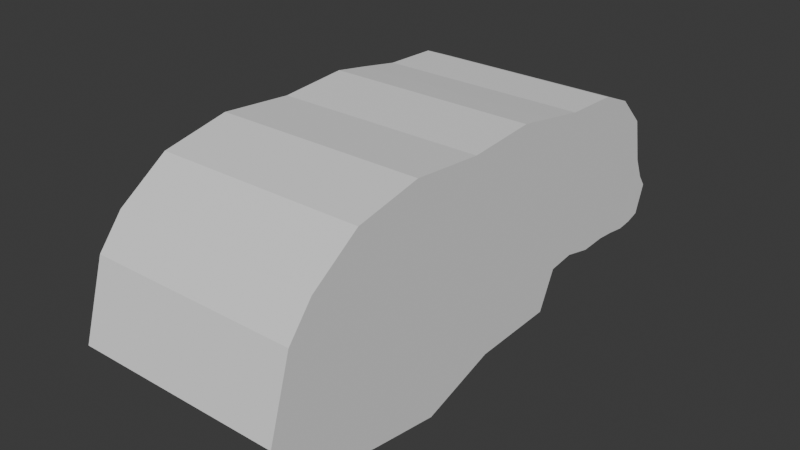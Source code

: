 # Source: panda.blend  (saved by Blender 4.0.36; exported with 4.5.12 LTS)
import bpy
from mathutils import Matrix  # noqa: F401  (used for matrix-valued properties, if any)

bpy.ops.wm.read_factory_settings(use_empty=True)
scene = bpy.context.scene
scene.name = 'Scene'

# ---- collections
col_collection = bpy.data.collections.new('Collection'); scene.collection.children.link(col_collection)

# ---- world
world_world = bpy.data.worlds.new('World'); scene.world = world_world
world_world.use_nodes = True; world_world.node_tree.nodes.clear()
_N = world_world.node_tree.nodes; _L = world_world.node_tree.links
n0 = _N.new('ShaderNodeOutputWorld'); n0.name = 'World Output'; n0.location = (300, 300)
n1 = _N.new('ShaderNodeBackground'); n1.name = 'Background'; n1.location = (10, 300)
n1.inputs[0].default_value = (0.05088, 0.05088, 0.05088, 1.0)
_L.new(n1.outputs[0], n0.inputs[0])
n0.is_active_output = True
world_world.color = (0.05088, 0.05088, 0.05088)
world_world.use_sun_shadow = False
world_world.sun_shadow_jitter_overblur = 0.0

# ---- meshes
me_x = bpy.data.meshes.new('Куб')
me_x.from_pydata([(1.298e-16, -0.5178, -0.4155), (1.698e-16, -0.71, 1.765), (1.0, -0.71, 1.765), (1.0, -0.5178, -0.4155), (1.0, -1.212, -0.3096), (1.0, -1.345, 1.635), (1.0, 0.2077, -0.1841), (1.0, -0.01201, 1.706), (1.812e-16, 0.2077, -0.1841), (1.568e-16, -0.01201, 1.706), (1.533e-16, -1.212, -0.3096), (1.411e-16, -1.345, 1.635), (1.0, -1.709, -0.1926), (1.0, -1.811, 1.311), (3.484e-17, -1.709, -0.1926), (-6.097e-17, -1.811, 1.311), (1.0, -2.257, 0.3067), (1.0, -2.044, 1.018), (1.62e-16, -2.257, 0.3067), (-1.097e-16, -2.044, 1.018), (1.0, 1.037, -0.1584), (1.0, 0.6444, 1.755), (1.672e-16, 1.037, -0.1584), (1.481e-16, 0.6444, 1.755), (1.0, 1.207, 0.2032), (1.0, 0.9797, 1.701), (2.352e-16, 1.207, 0.2032), (1.237e-16, 0.9797, 1.701), (1.0, 1.472, 0.2353), (1.0, 1.386, 1.631), (2.352e-16, 1.472, 0.2353), (1.01e-16, 1.386, 1.631), (1.0, 1.759, 0.1693), (1.0, 1.921, 1.615), (0.0, 1.759, 0.1693), (0.0, 1.921, 1.615), (1.0, 2.019, 0.1815), (1.0, 2.246, 1.483), (-3.484e-18, 2.018, 0.1738), (2.09e-17, 2.246, 1.483), (1.0, 2.206, 0.1663), (1.0, 2.519, 1.205), (0.0001754, 2.206, 0.1584), (0.0001754, 2.519, 1.205), (1.0, 2.395, 0.1379), (1.0, 2.607, 0.7845), (0.0004096, 2.395, 0.1301), (0.0004096, 2.607, 0.7845), (1.001, 2.545, 0.154), (1.001, 2.694, 0.5809), (0.0005618, 2.545, 0.1462), (0.0005618, 2.694, 0.5809), (1.001, 2.679, 0.1928), (1.001, 2.778, 0.4682), (0.0007216, 2.676, 0.1856), (0.0007216, 2.778, 0.4682), (0.8775, 2.779, 0.2579), (0.8775, 2.839, 0.343), (0.2644, 2.77, 0.2459), (0.2644, 2.832, 0.3336)], [], [(10, 4, 12, 14), (9, 7, 21, 23), (3, 2, 5, 4), (6, 7, 2, 3), (0, 3, 4, 10), (8, 6, 3, 0), (2, 1, 11, 5), (13, 15, 19, 17), (11, 10, 14, 15), (7, 9, 1, 2), (5, 11, 15, 13), (4, 5, 13, 12), (16, 17, 19, 18), (12, 13, 17, 16), (15, 14, 18, 19), (14, 12, 16, 18), (22, 23, 27, 26), (6, 8, 22, 20), (8, 9, 23, 22), (7, 6, 20, 21), (26, 27, 31, 30), (21, 20, 24, 25), (20, 22, 26, 24), (23, 21, 25, 27), (29, 28, 32, 33), (25, 24, 28, 29), (24, 26, 30, 28), (27, 25, 29, 31), (32, 34, 38, 36), (28, 30, 34, 32), (31, 29, 33, 35), (30, 31, 35, 34), (38, 39, 43, 42), (35, 33, 37, 39), (34, 35, 39, 38), (33, 32, 36, 37), (40, 42, 46, 44), (37, 36, 40, 41), (36, 38, 42, 40), (39, 37, 41, 43), (46, 47, 51, 50), (43, 41, 45, 47), (42, 43, 47, 46), (41, 40, 44, 45), (48, 50, 54, 52), (45, 44, 48, 49), (44, 46, 50, 48), (47, 45, 49, 51), (55, 53, 57, 59), (51, 49, 53, 55), (50, 51, 55, 54), (49, 48, 52, 53), (58, 59, 57, 56), (54, 55, 59, 58), (53, 52, 56, 57), (52, 54, 58, 56)])
_uv = me_x.uv_layers.new(name='UVКарта')
_uv.uv.foreach_set('vector', [0.25, 0.75, 0.375, 0.75, 0.375, 0.75, 0.25, 0.75, 0.75, 0.5, 0.625, 0.5, 0.625, 0.5, 0.75, 0.5, 0.375, 0.625, 0.625, 0.625, 0.625, 0.75, 0.375, 0.75, 0.375, 0.5, 0.625, 0.5, 0.625, 0.625, 0.375, 0.625, 0.25, 0.625, 0.375, 0.625, 0.375, 0.75, 0.25, 0.75, 0.25, 0.5, 0.375, 0.5, 0.375, 0.625, 0.25, 0.625, 0.625, 0.625, 0.75, 0.625, 0.75, 0.75, 0.625, 0.75, 0.625, 0.75, 0.75, 0.75, 0.75, 0.75, 0.625, 0.75, 0.0, 0.0, 0.0, 0.0, 0.0, 0.0, 0.0, 0.0, 0.625, 0.5, 0.75, 0.5, 0.75, 0.625, 0.625, 0.625, 0.625, 0.75, 0.75, 0.75, 0.75, 0.75, 0.625, 0.75, 0.375, 0.75, 0.625, 0.75, 0.625, 0.75, 0.375, 0.75, 0.375, 0.75, 0.625, 0.75, 0.625, 0.875, 0.375, 0.875, 0.375, 0.75, 0.625, 0.75, 0.625, 0.75, 0.375, 0.75, 0.0, 0.0, 0.0, 0.0, 0.0, 0.0, 0.0, 0.0, 0.25, 0.75, 0.375, 0.75, 0.375, 0.75, 0.25, 0.75, 0.0, 0.0, 0.0, 0.0, 0.0, 0.0, 0.0, 0.0, 0.375, 0.5, 0.25, 0.5, 0.25, 0.5, 0.375, 0.5, 0.0, 0.0, 0.0, 0.0, 0.0, 0.0, 0.0, 0.0, 0.625, 0.5, 0.375, 0.5, 0.375, 0.5, 0.625, 0.5, 0.0, 0.0, 0.0, 0.0, 0.0, 0.0, 0.0, 0.0, 0.625, 0.5, 0.375, 0.5, 0.375, 0.5, 0.625, 0.5, 0.375, 0.5, 0.25, 0.5, 0.25, 0.5, 0.375, 0.5, 0.75, 0.5, 0.625, 0.5, 0.625, 0.5, 0.75, 0.5, 0.625, 0.5, 0.375, 0.5, 0.375, 0.5, 0.625, 0.5, 0.625, 0.5, 0.375, 0.5, 0.375, 0.5, 0.625, 0.5, 0.375, 0.5, 0.25, 0.5, 0.25, 0.5, 0.375, 0.5, 0.75, 0.5, 0.625, 0.5, 0.625, 0.5, 0.75, 0.5, 0.375, 0.5, 0.25, 0.5, 0.25, 0.5, 0.375, 0.5, 0.375, 0.5, 0.25, 0.5, 0.25, 0.5, 0.375, 0.5, 0.75, 0.5, 0.625, 0.5, 0.625, 0.5, 0.75, 0.5, 0.0, 0.0, 0.0, 0.0, 0.0, 0.0, 0.0, 0.0, 0.0, 0.0, 0.0, 0.0, 0.0, 0.0, 0.0, 0.0, 0.75, 0.5, 0.625, 0.5, 0.625, 0.5, 0.75, 0.5, 0.0, 0.0, 0.0, 0.0, 0.0, 0.0, 0.0, 0.0, 0.625, 0.5, 0.375, 0.5, 0.375, 0.5, 0.625, 0.5, 0.375, 0.5, 0.25, 0.5, 0.25, 0.5, 0.375, 0.5, 0.625, 0.5, 0.375, 0.5, 0.375, 0.5, 0.625, 0.5, 0.375, 0.5, 0.25, 0.5, 0.25, 0.5, 0.375, 0.5, 0.75, 0.5, 0.625, 0.5, 0.625, 0.5, 0.75, 0.5, 0.0, 0.0, 0.0, 0.0, 0.0, 0.0, 0.0, 0.0, 0.75, 0.5, 0.625, 0.5, 0.625, 0.5, 0.75, 0.5, 0.0, 0.0, 0.0, 0.0, 0.0, 0.0, 0.0, 0.0, 0.625, 0.5, 0.375, 0.5, 0.375, 0.5, 0.625, 0.5, 0.375, 0.5, 0.25, 0.5, 0.25, 0.5, 0.375, 0.5, 0.625, 0.5, 0.375, 0.5, 0.375, 0.5, 0.625, 0.5, 0.375, 0.5, 0.25, 0.5, 0.25, 0.5, 0.375, 0.5, 0.75, 0.5, 0.625, 0.5, 0.625, 0.5, 0.75, 0.5, 0.75, 0.5, 0.625, 0.5, 0.625, 0.5, 0.75, 0.5, 0.75, 0.5, 0.625, 0.5, 0.625, 0.5, 0.75, 0.5, 0.0, 0.0, 0.0, 0.0, 0.0, 0.0, 0.0, 0.0, 0.625, 0.5, 0.375, 0.5, 0.375, 0.5, 0.625, 0.5, 0.375, 0.375, 0.625, 0.375, 0.625, 0.5, 0.375, 0.5, 0.0, 0.0, 0.0, 0.0, 0.0, 0.0, 0.0, 0.0, 0.625, 0.5, 0.375, 0.5, 0.375, 0.5, 0.625, 0.5, 0.375, 0.5, 0.25, 0.5, 0.25, 0.5, 0.375, 0.5])
me_x.update()

# ---- objects
ob_x = bpy.data.objects.new('Пустышка', None)
ob_x_1 = bpy.data.objects.new('Куб', me_x)

# ---- transforms, parenting, visibility, modifiers, constraints
ob_x.location = (0.0, 0.0, 0.0)
ob_x.rotation_euler = (1.571, 0.0, 1.571)
ob_x.scale = (2.49, 2.49, 2.49)
ob_x.empty_display_type = 'IMAGE'
ob_x.empty_display_size = 5.0
ob_x.empty_image_depth = 'BACK'
ob_x.empty_image_side = 'FRONT'
ob_x_1.location = (4.033, -0.2243, -0.3015)
ob_x_1.scale = (2.082, 2.082, 2.082)
_m = ob_x_1.modifiers.new('Симметрия', 'MIRROR')

# ---- collection membership
col_collection.objects.link(ob_x)
col_collection.objects.link(ob_x_1)

# ---- scene / render settings (as saved in the file)
scene.frame_start = 1; scene.frame_end = 250; scene.frame_set(1)
scene.render.engine = 'BLENDER_EEVEE_NEXT'
scene.cycles.sampling_pattern = 'TABULATED_SOBOL'
bpy.context.view_layer.update()

# ---- added for rendering (the .blend has no active camera and no usable light): camera, sun
cam_auto = bpy.data.cameras.new('AutoCamera')
cam_auto.lens = 50.0
cam_auto.sensor_width = 36.0
cam_auto.clip_end = 1000.0
ob_auto_camera = bpy.data.objects.new('AutoCamera', cam_auto)
scene.collection.objects.link(ob_auto_camera)
ob_auto_camera.location = (15.3826, -13.2373, 10.1823)
ob_auto_camera.rotation_euler = (1.09748, -7.21219e-08, 0.694738)
scene.camera = ob_auto_camera
light_auto_sun = bpy.data.lights.new('AutoSun', 'SUN')
light_auto_sun.energy = 3.0
light_auto_sun.angle = 0.0523599
ob_auto_sun = bpy.data.objects.new('AutoSun', light_auto_sun)
scene.collection.objects.link(ob_auto_sun)
ob_auto_sun.rotation_euler = (0.872665, 0.174533, 0.523599)
bpy.context.view_layer.update()
